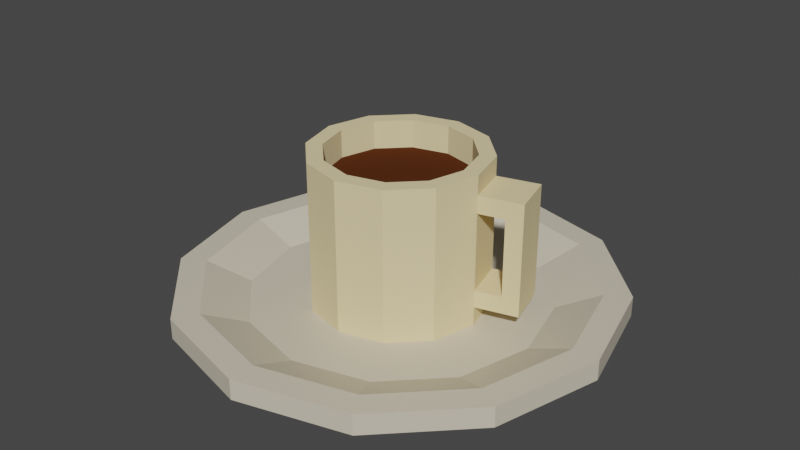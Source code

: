 # Source: Target_01_Coffee.blend  (saved by Blender 2.80.75; exported with 4.5.12 LTS)
import bpy
from mathutils import Matrix  # noqa: F401  (used for matrix-valued properties, if any)

bpy.ops.wm.read_factory_settings(use_empty=True)
scene = bpy.context.scene
scene.name = 'Scene'

# ---- collections
col_collection = bpy.data.collections.new('Collection'); scene.collection.children.link(col_collection)

# ---- materials (node trees are filled in below, after node groups)
mat_plate = bpy.data.materials.new('Plate')
mat_plate.alpha_threshold = 0.0
mat_plate.use_transparent_shadow = False
mat_plate.line_color = (0.0, 0.0, 0.0, 1.0)
mat_mug = bpy.data.materials.new('Mug')
mat_mug.use_transparent_shadow = False
mat_coffee = bpy.data.materials.new('Coffee')
mat_coffee.use_transparent_shadow = False

# ---- material node trees
mat_plate.use_nodes = True; mat_plate.node_tree.nodes.clear()
_N = mat_plate.node_tree.nodes; _L = mat_plate.node_tree.links
n0 = _N.new('ShaderNodeOutputMaterial'); n0.name = 'Material Output'; n0.location = (300, 300)
n1 = _N.new('ShaderNodeBsdfPrincipled'); n1.name = 'Principled BSDF'; n1.location = (10, 300)
n1.distribution = 'GGX'
n1.subsurface_method = 'BURLEY'
n1.inputs[0].default_value = (0.6738, 0.6083, 0.4784, 1.0)
n1.inputs[2].default_value = 0.4
n1.inputs[3].default_value = 1.45
n1.inputs[27].default_value = (0.0, 0.0, 0.0, 1.0)
n1.inputs[28].default_value = 1.0
_L.new(n1.outputs[0], n0.inputs[0])
n0.is_active_output = True
mat_mug.use_nodes = True; mat_mug.node_tree.nodes.clear()
_N = mat_mug.node_tree.nodes; _L = mat_mug.node_tree.links
n0 = _N.new('ShaderNodeOutputMaterial'); n0.name = 'Material Output'; n0.location = (300, 300)
n1 = _N.new('ShaderNodeBsdfPrincipled'); n1.name = 'Principled BSDF'; n1.location = (10, 300)
n1.distribution = 'GGX'
n1.subsurface_method = 'BURLEY'
n1.inputs[0].default_value = (0.8, 0.664, 0.3815, 1.0)
n1.inputs[2].default_value = 1.0
n1.inputs[3].default_value = 1.45
n1.inputs[13].default_value = 0.0
n1.inputs[27].default_value = (0.0, 0.0, 0.0, 1.0)
n1.inputs[28].default_value = 1.0
_L.new(n1.outputs[0], n0.inputs[0])
n0.is_active_output = True
mat_coffee.use_nodes = True; mat_coffee.node_tree.nodes.clear()
_N = mat_coffee.node_tree.nodes; _L = mat_coffee.node_tree.links
n0 = _N.new('ShaderNodeOutputMaterial'); n0.name = 'Material Output'; n0.location = (300, 300)
n1 = _N.new('ShaderNodeBsdfPrincipled'); n1.name = 'Principled BSDF'; n1.location = (10, 300)
n1.distribution = 'GGX'
n1.subsurface_method = 'BURLEY'
n1.inputs[0].default_value = (0.08386, 0.02567, 0.008029, 1.0)
n1.inputs[2].default_value = 1.0
n1.inputs[3].default_value = 1.45
n1.inputs[13].default_value = 0.0
n1.inputs[27].default_value = (0.0, 0.0, 0.0, 1.0)
n1.inputs[28].default_value = 1.0
_L.new(n1.outputs[0], n0.inputs[0])
n0.is_active_output = True

# ---- world
world_world = bpy.data.worlds.new('World'); scene.world = world_world
world_world.use_nodes = True; world_world.node_tree.nodes.clear()
_N = world_world.node_tree.nodes; _L = world_world.node_tree.links
n0 = _N.new('ShaderNodeOutputWorld'); n0.name = 'World Output'; n0.location = (300, 300)
n1 = _N.new('ShaderNodeBackground'); n1.name = 'Background'; n1.location = (10, 300)
n1.inputs[0].default_value = (0.05088, 0.05088, 0.05088, 1.0)
_L.new(n1.outputs[0], n0.inputs[0])
n0.is_active_output = True
world_world.color = (0.05088, 0.05088, 0.05088)
world_world.use_sun_shadow = False
world_world.sun_shadow_jitter_overblur = 0.0

# ---- meshes
me_cylinder = bpy.data.meshes.new('Cylinder')
me_cylinder.from_pydata([(0.0, -5.141e-09, -0.25), (4.195e-09, 0.02352, -0.2198), (0.125, -4.452e-09, -0.2165), (0.1099, 0.02352, -0.1903), (0.2165, -2.57e-09, -0.125), (0.1903, 0.02352, -0.1099), (0.25, 2.247e-16, 1.093e-08), (0.2198, 0.02352, 6.878e-09), (0.2165, 2.57e-09, 0.125), (0.1903, 0.02352, 0.1099), (0.125, 4.452e-09, 0.2165), (0.1099, 0.02352, 0.1903), (3.775e-08, 5.141e-09, 0.25), (3.402e-08, 0.02352, 0.2198), (-0.125, 4.452e-09, 0.2165), (-0.1099, 0.02352, 0.1903), (-0.2165, 2.57e-09, 0.125), (-0.1903, 0.02352, 0.1099), (-0.25, 2.39e-15, 1.162e-07), (-0.2198, 0.02352, 9.959e-08), (-0.2165, -2.57e-09, -0.125), (-0.1903, 0.02352, -0.1099), (-0.125, -4.452e-09, -0.2165), (-0.1099, 0.02352, -0.1903), (0.0, 6.128e-16, 2.98e-08), (0.125, 0.02352, -0.2165), (0.0, 0.02352, -0.25), (0.2165, 0.02352, -0.125), (0.25, 0.02352, 8.742e-09), (0.2165, 0.02352, 0.125), (0.125, 0.02352, 0.2165), (3.775e-08, 0.02352, 0.25), (-0.125, 0.02352, 0.2165), (-0.2165, 0.02352, 0.125), (-0.25, 0.02352, 1.14e-07), (-0.2165, 0.02352, -0.125), (-0.125, 0.02352, -0.2165), (0.08444, 0.002528, -0.1463), (3.224e-09, 0.002528, -0.1689), (0.1463, 0.002528, -0.08444), (0.1689, 0.002528, 1.442e-08), (0.1463, 0.002528, 0.08444), (0.08444, 0.002528, 0.1463), (2.614e-08, 0.002528, 0.1689), (-0.08444, 0.002528, 0.1463), (-0.1463, 0.002528, 0.08444), (-0.1689, 0.002528, 8.566e-08), (-0.1463, 0.002528, -0.08444), (-0.08444, 0.002528, -0.1463), (-1.552e-09, 0.002069, 8.453e-09), (0.0, 0.002069, -0.1), (2.239e-09, 0.175, -0.08185), (0.05, 0.002069, -0.0866), (0.04093, 0.175, -0.07089), (0.0866, 0.002069, -0.05), (0.07089, 0.175, -0.04093), (0.1, 0.002069, 4.281e-09), (0.08185, 0.175, -4.398e-09), (0.0866, 0.002069, 0.05), (0.07089, 0.175, 0.04093), (0.05, 0.002069, 0.0866), (0.04093, 0.175, 0.07089), (1.51e-08, 0.002069, 0.1), (1.258e-08, 0.175, 0.08185), (-0.05, 0.002069, 0.0866), (-0.04093, 0.175, 0.07089), (-0.0866, 0.002069, 0.05), (-0.07089, 0.175, 0.04093), (-0.1, 0.002069, 4.64e-08), (-0.08185, 0.175, 3.1e-08), (-0.0866, 0.002069, -0.05), (-0.07089, 0.175, -0.04093), (-0.05, 0.002069, -0.0866), (-0.04093, 0.175, -0.07089), (0.05, 0.175, -0.0866), (0.0, 0.175, -0.1), (0.0866, 0.175, -0.05), (0.1, 0.175, -3.278e-09), (0.0866, 0.175, 0.05), (0.05, 0.175, 0.0866), (1.51e-08, 0.175, 0.1), (-0.05, 0.175, 0.0866), (-0.0866, 0.175, 0.05), (-0.1, 0.175, 3.884e-08), (-0.0866, 0.175, -0.05), (-0.05, 0.175, -0.0866), (2.239e-09, 0.1429, -0.08185), (0.04093, 0.1429, -0.07089), (0.07089, 0.1429, -0.04093), (0.08185, 0.1429, 1.936e-08), (0.07089, 0.1429, 0.04093), (0.04093, 0.1429, 0.07089), (1.258e-08, 0.1429, 0.08185), (-0.04093, 0.1429, 0.07089), (-0.07089, 0.1429, 0.04093), (-0.08185, 0.1429, 5.476e-08), (-0.07089, 0.1429, -0.04093), (-0.04093, 0.1429, -0.07089), (0.0, 0.02431, -0.1), (0.0, 0.1528, -0.1), (0.05, 0.1528, -0.0866), (0.05, 0.02431, -0.0866), (0.0866, 0.1528, -0.05), (0.0866, 0.02431, -0.05), (0.1, 0.1528, -2.306e-09), (0.1, 0.02431, 3.309e-09), (0.0866, 0.1528, 0.05), (0.0866, 0.02431, 0.05), (0.05, 0.1528, 0.0866), (0.05, 0.02431, 0.0866), (1.51e-08, 0.1528, 0.1), (1.51e-08, 0.02431, 0.1), (-0.05, 0.1528, 0.0866), (-0.05, 0.02431, 0.0866), (-0.0866, 0.1528, 0.05), (-0.0866, 0.02431, 0.05), (-0.1, 0.1528, 3.981e-08), (-0.1, 0.02431, 4.543e-08), (-0.0866, 0.1528, -0.05), (-0.0866, 0.02431, -0.05), (-0.05, 0.1528, -0.0866), (-0.05, 0.02431, -0.0866), (0.0, 0.04426, -0.1), (0.0, 0.1328, -0.1), (0.05, 0.1328, -0.0866), (0.05, 0.04426, -0.0866), (0.0866, 0.1328, -0.05), (0.0866, 0.04426, -0.05), (0.1, 0.1328, -1.434e-09), (0.1, 0.04426, 2.436e-09), (0.0866, 0.1328, 0.05), (0.0866, 0.04426, 0.05), (0.05, 0.1328, 0.0866), (0.05, 0.04426, 0.0866), (1.51e-08, 0.1328, 0.1), (1.51e-08, 0.04426, 0.1), (-0.05, 0.1328, 0.0866), (-0.05, 0.04426, 0.0866), (-0.0866, 0.1328, 0.05), (-0.0866, 0.04426, 0.05), (-0.1, 0.1328, 4.069e-08), (-0.1, 0.04426, 4.456e-08), (-0.0866, 0.1328, -0.05), (-0.0866, 0.04426, -0.05), (-0.05, 0.1328, -0.0866), (-0.05, 0.04426, -0.0866), (0.1337, 0.04426, -0.06262), (0.1337, 0.02431, -0.06262), (0.1471, 0.04426, -0.01262), (0.1471, 0.02431, -0.01262), (0.1337, 0.1528, -0.06262), (0.1471, 0.1528, -0.01262), (0.1337, 0.1328, -0.06262), (0.1471, 0.1328, -0.01262), (0.1286, 0.02431, -0.007651), (0.1286, 0.04426, -0.007651), (0.1152, 0.04426, -0.05765), (0.1152, 0.02431, -0.05765), (0.1286, 0.1328, -0.007651), (0.1286, 0.1528, -0.007651), (0.1152, 0.1528, -0.05765), (0.1152, 0.1328, -0.05765)], [], [(0, 26, 25, 2), (2, 25, 27, 4), (4, 27, 28, 6), (6, 28, 29, 8), (8, 29, 30, 10), (10, 30, 31, 12), (12, 31, 32, 14), (14, 32, 33, 16), (16, 33, 34, 18), (18, 34, 35, 20), (9, 7, 40, 41), (20, 35, 36, 22), (22, 36, 26, 0), (14, 16, 24), (12, 14, 24), (10, 12, 24), (8, 10, 24), (6, 8, 24), (22, 0, 24), (0, 2, 24), (4, 6, 24), (20, 22, 24), (2, 4, 24), (18, 20, 24), (16, 18, 24), (1, 3, 25, 26), (3, 5, 27, 25), (5, 7, 28, 27), (7, 9, 29, 28), (9, 11, 30, 29), (11, 13, 31, 30), (13, 15, 32, 31), (15, 17, 33, 32), (17, 19, 34, 33), (19, 21, 35, 34), (21, 23, 36, 35), (23, 1, 26, 36), (37, 38, 48, 47, 46, 45, 44, 43, 42, 41, 40, 39), (23, 21, 47, 48), (3, 1, 38, 37), (17, 15, 44, 45), (11, 9, 41, 42), (1, 23, 48, 38), (5, 3, 37, 39), (19, 17, 45, 46), (13, 11, 42, 43), (7, 5, 39, 40), (21, 19, 46, 47), (15, 13, 43, 44), (56, 58, 49), (99, 75, 74, 100), (60, 62, 49), (100, 74, 76, 102), (64, 66, 49), (102, 76, 77, 104), (68, 70, 49), (104, 77, 78, 106), (54, 56, 49), (106, 78, 79, 108), (58, 60, 49), (108, 79, 80, 110), (72, 50, 49), (110, 80, 81, 112), (62, 64, 49), (112, 81, 82, 114), (66, 68, 49), (114, 82, 83, 116), (70, 72, 49), (116, 83, 84, 118), (57, 55, 88, 89), (118, 84, 85, 120), (50, 52, 49), (120, 85, 75, 99), (52, 54, 49), (51, 53, 74, 75), (53, 55, 76, 74), (55, 57, 77, 76), (57, 59, 78, 77), (59, 61, 79, 78), (61, 63, 80, 79), (63, 65, 81, 80), (65, 67, 82, 81), (67, 69, 83, 82), (69, 71, 84, 83), (71, 73, 85, 84), (73, 51, 75, 85), (87, 86, 97, 96, 95, 94, 93, 92, 91, 90, 89, 88), (71, 69, 95, 96), (65, 63, 92, 93), (59, 57, 89, 90), (73, 71, 96, 97), (53, 51, 86, 87), (67, 65, 93, 94), (61, 59, 90, 91), (51, 73, 97, 86), (55, 53, 87, 88), (69, 67, 94, 95), (63, 61, 91, 92), (72, 121, 98, 50), (144, 120, 99, 123), (70, 119, 121, 72), (142, 118, 120, 144), (68, 117, 119, 70), (140, 116, 118, 142), (66, 115, 117, 68), (138, 114, 116, 140), (64, 113, 115, 66), (136, 112, 114, 138), (62, 111, 113, 64), (134, 110, 112, 136), (60, 109, 111, 62), (132, 108, 110, 134), (58, 107, 109, 60), (130, 106, 108, 132), (56, 105, 107, 58), (128, 104, 106, 130), (54, 103, 105, 56), (157, 156, 146, 147), (52, 101, 103, 54), (124, 100, 102, 126), (50, 98, 101, 52), (123, 99, 100, 124), (98, 122, 125, 101), (122, 123, 124, 125), (101, 125, 127, 103), (125, 124, 126, 127), (155, 154, 149, 148), (127, 126, 128, 129), (105, 129, 131, 107), (129, 128, 130, 131), (107, 131, 133, 109), (131, 130, 132, 133), (109, 133, 135, 111), (133, 132, 134, 135), (111, 135, 137, 113), (135, 134, 136, 137), (113, 137, 139, 115), (137, 136, 138, 139), (115, 139, 141, 117), (139, 138, 140, 141), (117, 141, 143, 119), (141, 140, 142, 143), (119, 143, 145, 121), (143, 142, 144, 145), (121, 145, 122, 98), (145, 144, 123, 122), (152, 150, 151, 153), (147, 146, 148, 149), (155, 158, 161, 156), (159, 158, 153, 151), (160, 159, 151, 150), (161, 160, 150, 152), (148, 153, 158, 155), (154, 157, 147, 149), (105, 103, 157, 154), (127, 129, 155, 156), (129, 105, 154, 155), (103, 127, 156, 157), (128, 126, 161, 158), (126, 102, 160, 161), (102, 104, 159, 160), (104, 128, 158, 159), (156, 161, 152, 146), (146, 152, 153, 148)])
me_cylinder.polygons.foreach_set('material_index', [0, 0, 0, 0, 0, 0, 0, 0, 0, 0, 0, 0, 0, 0, 0, 0, 0, 0, 0, 0, 0, 0, 0, 0, 0, 0, 0, 0, 0, 0, 0, 0, 0, 0, 0, 0, 0, 0, 0, 0, 0, 0, 0, 0, 0, 0, 0, 0, 0, 1, 1, 1, 1, 1, 1, 1, 1, 1, 1, 1, 1, 1, 1, 1, 1, 1, 1, 1, 1, 1, 1, 1, 1, 1, 1, 1, 1, 1, 1, 1, 1, 1, 1, 1, 1, 1, 2, 1, 1, 1, 1, 1, 1, 1, 1, 1, 1, 1, 1, 1, 1, 1, 1, 1, 1, 1, 1, 1, 1, 1, 1, 1, 1, 1, 1, 1, 1, 1, 1, 1, 1, 1, 1, 1, 1, 1, 1, 1, 1, 1, 1, 1, 1, 1, 1, 1, 1, 1, 1, 1, 1, 1, 1, 1, 1, 1, 1, 1, 1, 1, 1, 1, 1, 1, 1, 1, 1, 1, 1, 1, 1, 1, 1, 1])
_uv = me_cylinder.uv_layers.new(name='UVMap')
_uv.uv.foreach_set('vector', [1.0, 0.5, 1.0, 1.0, 0.9167, 1.0, 0.9167, 0.5, 0.9167, 0.5, 0.9167, 1.0, 0.8333, 1.0, 0.8333, 0.5, 0.8333, 0.5, 0.8333, 1.0, 0.75, 1.0, 0.75, 0.5, 0.75, 0.5, 0.75, 1.0, 0.6667, 1.0, 0.6667, 0.5, 0.6667, 0.5, 0.6667, 1.0, 0.5833, 1.0, 0.5833, 0.5, 0.5833, 0.5, 0.5833, 1.0, 0.5, 1.0, 0.5, 0.5, 0.5, 0.5, 0.5, 1.0, 0.4167, 1.0, 0.4167, 0.5, 0.4167, 0.5, 0.4167, 1.0, 0.3333, 1.0, 0.3333, 0.5, 0.3333, 0.5, 0.3333, 1.0, 0.25, 1.0, 0.25, 0.5, 0.25, 0.5, 0.25, 1.0, 0.1667, 1.0, 0.1667, 0.5, 0.4327, 0.1445, 0.461, 0.25, 0.461, 0.25, 0.4327, 0.1445, 0.1667, 0.5, 0.1667, 1.0, 0.08333, 1.0, 0.08333, 0.5, 0.08333, 0.5, 0.08333, 1.0, 7.451e-08, 1.0, 7.451e-08, 0.5, 0.4167, 0.5, 0.3333, 0.5, 0.4167, 0.5, 0.5, 0.5, 0.4167, 0.5, 0.5, 0.5, 0.5833, 0.5, 0.5, 0.5, 0.5833, 0.5, 0.6667, 0.5, 0.5833, 0.5, 0.6667, 0.5, 0.75, 0.5, 0.6667, 0.5, 0.75, 0.5, 0.08333, 0.5, 7.451e-08, 0.5, 0.08333, 0.5, 1.0, 0.5, 0.9167, 0.5, 1.0, 0.5, 0.8333, 0.5, 0.75, 0.5, 0.8333, 0.5, 0.1667, 0.5, 0.08333, 0.5, 0.1667, 0.5, 0.9167, 0.5, 0.8333, 0.5, 0.9167, 0.5, 0.25, 0.5, 0.1667, 0.5, 0.25, 0.5, 0.3333, 0.5, 0.25, 0.5, 0.3333, 0.5, 0.25, 0.461, 0.3555, 0.4327, 0.37, 0.4578, 0.25, 0.49, 0.3555, 0.4327, 0.4327, 0.3555, 0.4578, 0.37, 0.37, 0.4578, 0.4327, 0.3555, 0.461, 0.25, 0.49, 0.25, 0.4578, 0.37, 0.461, 0.25, 0.4327, 0.1445, 0.4578, 0.13, 0.49, 0.25, 0.4327, 0.1445, 0.3555, 0.06728, 0.37, 0.04215, 0.4578, 0.13, 0.3555, 0.06728, 0.25, 0.03901, 0.25, 0.01, 0.37, 0.04215, 0.25, 0.03901, 0.1445, 0.06728, 0.13, 0.04215, 0.25, 0.01, 0.1445, 0.06728, 0.06728, 0.1445, 0.04215, 0.13, 0.13, 0.04215, 0.06728, 0.1445, 0.03901, 0.25, 0.01, 0.25, 0.04215, 0.13, 0.03901, 0.25, 0.06728, 0.3555, 0.04215, 0.37, 0.01, 0.25, 0.06728, 0.3555, 0.1445, 0.4327, 0.13, 0.4578, 0.04215, 0.37, 0.1445, 0.4327, 0.25, 0.461, 0.25, 0.49, 0.13, 0.4578, 0.3555, 0.4327, 0.25, 0.461, 0.1445, 0.4327, 0.06728, 0.3555, 0.03901, 0.25, 0.06728, 0.1445, 0.1445, 0.06728, 0.25, 0.03901, 0.3555, 0.06728, 0.4327, 0.1445, 0.461, 0.25, 0.4327, 0.3555, 0.1445, 0.4327, 0.06728, 0.3555, 0.06728, 0.3555, 0.1445, 0.4327, 0.3555, 0.4327, 0.25, 0.461, 0.25, 0.461, 0.3555, 0.4327, 0.06728, 0.1445, 0.1445, 0.06728, 0.1445, 0.06728, 0.06728, 0.1445, 0.3555, 0.06728, 0.4327, 0.1445, 0.4327, 0.1445, 0.3555, 0.06728, 0.25, 0.461, 0.1445, 0.4327, 0.1445, 0.4327, 0.25, 0.461, 0.4327, 0.3555, 0.3555, 0.4327, 0.3555, 0.4327, 0.4327, 0.3555, 0.03901, 0.25, 0.06728, 0.1445, 0.06728, 0.1445, 0.03901, 0.25, 0.25, 0.03901, 0.3555, 0.06728, 0.3555, 0.06728, 0.25, 0.03901, 0.461, 0.25, 0.4327, 0.3555, 0.4327, 0.3555, 0.461, 0.25, 0.06728, 0.3555, 0.03901, 0.25, 0.03901, 0.25, 0.06728, 0.3555, 0.1445, 0.06728, 0.25, 0.03901, 0.25, 0.03901, 0.1445, 0.06728, 0.75, 0.5, 0.6667, 0.5, 0.75, 0.5, 1.0, 0.8333, 1.0, 1.0, 0.9167, 1.0, 0.9167, 0.8333, 0.5833, 0.5, 0.5, 0.5, 0.5833, 0.5, 0.9167, 0.8333, 0.9167, 1.0, 0.8333, 1.0, 0.8333, 0.8333, 0.4167, 0.5, 0.3333, 0.5, 0.4167, 0.5, 0.8333, 0.8333, 0.8333, 1.0, 0.75, 1.0, 0.75, 0.8333, 0.25, 0.5, 0.1667, 0.5, 0.25, 0.5, 0.75, 0.8333, 0.75, 1.0, 0.6667, 1.0, 0.6667, 0.8333, 0.8333, 0.5, 0.75, 0.5, 0.8333, 0.5, 0.6667, 0.8333, 0.6667, 1.0, 0.5833, 1.0, 0.5833, 0.8333, 0.6667, 0.5, 0.5833, 0.5, 0.6667, 0.5, 0.5833, 0.8333, 0.5833, 1.0, 0.5, 1.0, 0.5, 0.8333, 0.08333, 0.5, 7.451e-08, 0.5, 0.08333, 0.5, 0.5, 0.8333, 0.5, 1.0, 0.4167, 1.0, 0.4167, 0.8333, 0.5, 0.5, 0.4167, 0.5, 0.5, 0.5, 0.4167, 0.8333, 0.4167, 1.0, 0.3333, 1.0, 0.3333, 0.8333, 0.3333, 0.5, 0.25, 0.5, 0.3333, 0.5, 0.3333, 0.8333, 0.3333, 1.0, 0.25, 1.0, 0.25, 0.8333, 0.1667, 0.5, 0.08333, 0.5, 0.1667, 0.5, 0.25, 0.8333, 0.25, 1.0, 0.1667, 1.0, 0.1667, 0.8333, 0.4465, 0.25, 0.4201, 0.3482, 0.4201, 0.3482, 0.4465, 0.25, 0.1667, 0.8333, 0.1667, 1.0, 0.08333, 1.0, 0.08333, 0.8333, 1.0, 0.5, 0.9167, 0.5, 1.0, 0.5, 0.08333, 0.8333, 0.08333, 1.0, 7.451e-08, 1.0, 7.451e-08, 0.8333, 0.9167, 0.5, 0.8333, 0.5, 0.9167, 0.5, 0.25, 0.4465, 0.3482, 0.4201, 0.37, 0.4578, 0.25, 0.49, 0.3482, 0.4201, 0.4201, 0.3482, 0.4578, 0.37, 0.37, 0.4578, 0.4201, 0.3482, 0.4465, 0.25, 0.49, 0.25, 0.4578, 0.37, 0.4465, 0.25, 0.4201, 0.1518, 0.4578, 0.13, 0.49, 0.25, 0.4201, 0.1518, 0.3482, 0.07987, 0.37, 0.04215, 0.4578, 0.13, 0.3482, 0.07987, 0.25, 0.05355, 0.25, 0.01, 0.37, 0.04215, 0.25, 0.05355, 0.1518, 0.07987, 0.13, 0.04215, 0.25, 0.01, 0.1518, 0.07987, 0.07987, 0.1518, 0.04215, 0.13, 0.13, 0.04215, 0.07987, 0.1518, 0.05355, 0.25, 0.01, 0.25, 0.04215, 0.13, 0.05355, 0.25, 0.07987, 0.3482, 0.04215, 0.37, 0.01, 0.25, 0.07987, 0.3482, 0.1518, 0.4201, 0.13, 0.4578, 0.04215, 0.37, 0.1518, 0.4201, 0.25, 0.4465, 0.25, 0.49, 0.13, 0.4578, 0.3482, 0.4201, 0.25, 0.4465, 0.1518, 0.4201, 0.07987, 0.3482, 0.05355, 0.25, 0.07987, 0.1518, 0.1518, 0.07987, 0.25, 0.05355, 0.3482, 0.07987, 0.4201, 0.1518, 0.4465, 0.25, 0.4201, 0.3482, 0.07987, 0.3482, 0.05355, 0.25, 0.05355, 0.25, 0.07987, 0.3482, 0.1518, 0.07987, 0.25, 0.05355, 0.25, 0.05355, 0.1518, 0.07987, 0.4201, 0.1518, 0.4465, 0.25, 0.4465, 0.25, 0.4201, 0.1518, 0.1518, 0.4201, 0.07987, 0.3482, 0.07987, 0.3482, 0.1518, 0.4201, 0.3482, 0.4201, 0.25, 0.4465, 0.25, 0.4465, 0.3482, 0.4201, 0.07987, 0.1518, 0.1518, 0.07987, 0.1518, 0.07987, 0.07987, 0.1518, 0.3482, 0.07987, 0.4201, 0.1518, 0.4201, 0.1518, 0.3482, 0.07987, 0.25, 0.4465, 0.1518, 0.4201, 0.1518, 0.4201, 0.25, 0.4465, 0.4201, 0.3482, 0.3482, 0.4201, 0.3482, 0.4201, 0.4201, 0.3482, 0.05355, 0.25, 0.07987, 0.1518, 0.07987, 0.1518, 0.05355, 0.25, 0.25, 0.05355, 0.3482, 0.07987, 0.3482, 0.07987, 0.25, 0.05355, 0.08333, 0.5, 0.08333, 0.6667, 7.451e-08, 0.6667, 7.451e-08, 0.5, 0.08333, 0.7778, 0.08333, 0.8333, 7.451e-08, 0.8333, 7.451e-08, 0.7778, 0.1667, 0.5, 0.1667, 0.6667, 0.08333, 0.6667, 0.08333, 0.5, 0.1667, 0.7778, 0.1667, 0.8333, 0.08333, 0.8333, 0.08333, 0.7778, 0.25, 0.5, 0.25, 0.6667, 0.1667, 0.6667, 0.1667, 0.5, 0.25, 0.7778, 0.25, 0.8333, 0.1667, 0.8333, 0.1667, 0.7778, 0.3333, 0.5, 0.3333, 0.6667, 0.25, 0.6667, 0.25, 0.5, 0.3333, 0.7778, 0.3333, 0.8333, 0.25, 0.8333, 0.25, 0.7778, 0.4167, 0.5, 0.4167, 0.6667, 0.3333, 0.6667, 0.3333, 0.5, 0.4167, 0.7778, 0.4167, 0.8333, 0.3333, 0.8333, 0.3333, 0.7778, 0.5, 0.5, 0.5, 0.6667, 0.4167, 0.6667, 0.4167, 0.5, 0.5, 0.7778, 0.5, 0.8333, 0.4167, 0.8333, 0.4167, 0.7778, 0.5833, 0.5, 0.5833, 0.6667, 0.5, 0.6667, 0.5, 0.5, 0.5833, 0.7778, 0.5833, 0.8333, 0.5, 0.8333, 0.5, 0.7778, 0.6667, 0.5, 0.6667, 0.6667, 0.5833, 0.6667, 0.5833, 0.5, 0.6667, 0.7778, 0.6667, 0.8333, 0.5833, 0.8333, 0.5833, 0.7778, 0.75, 0.5, 0.75, 0.6667, 0.6667, 0.6667, 0.6667, 0.5, 0.75, 0.7778, 0.75, 0.8333, 0.6667, 0.8333, 0.6667, 0.7778, 0.8333, 0.5, 0.8333, 0.6667, 0.75, 0.6667, 0.75, 0.5, 0.8333, 0.6667, 0.8333, 0.7222, 0.8333, 0.7222, 0.8333, 0.6667, 0.9167, 0.5, 0.9167, 0.6667, 0.8333, 0.6667, 0.8333, 0.5, 0.9167, 0.7778, 0.9167, 0.8333, 0.8333, 0.8333, 0.8333, 0.7778, 1.0, 0.5, 1.0, 0.6667, 0.9167, 0.6667, 0.9167, 0.5, 1.0, 0.7778, 1.0, 0.8333, 0.9167, 0.8333, 0.9167, 0.7778, 1.0, 0.6667, 1.0, 0.7222, 0.9167, 0.7222, 0.9167, 0.6667, 1.0, 0.7222, 1.0, 0.7778, 0.9167, 0.7778, 0.9167, 0.7222, 0.9167, 0.6667, 0.9167, 0.7222, 0.8333, 0.7222, 0.8333, 0.6667, 0.9167, 0.7222, 0.9167, 0.7778, 0.8333, 0.7778, 0.8333, 0.7222, 0.75, 0.7222, 0.75, 0.6667, 0.75, 0.6667, 0.75, 0.7222, 0.8333, 0.7222, 0.8333, 0.7778, 0.75, 0.7778, 0.75, 0.7222, 0.75, 0.6667, 0.75, 0.7222, 0.6667, 0.7222, 0.6667, 0.6667, 0.75, 0.7222, 0.75, 0.7778, 0.6667, 0.7778, 0.6667, 0.7222, 0.6667, 0.6667, 0.6667, 0.7222, 0.5833, 0.7222, 0.5833, 0.6667, 0.6667, 0.7222, 0.6667, 0.7778, 0.5833, 0.7778, 0.5833, 0.7222, 0.5833, 0.6667, 0.5833, 0.7222, 0.5, 0.7222, 0.5, 0.6667, 0.5833, 0.7222, 0.5833, 0.7778, 0.5, 0.7778, 0.5, 0.7222, 0.5, 0.6667, 0.5, 0.7222, 0.4167, 0.7222, 0.4167, 0.6667, 0.5, 0.7222, 0.5, 0.7778, 0.4167, 0.7778, 0.4167, 0.7222, 0.4167, 0.6667, 0.4167, 0.7222, 0.3333, 0.7222, 0.3333, 0.6667, 0.4167, 0.7222, 0.4167, 0.7778, 0.3333, 0.7778, 0.3333, 0.7222, 0.3333, 0.6667, 0.3333, 0.7222, 0.25, 0.7222, 0.25, 0.6667, 0.3333, 0.7222, 0.3333, 0.7778, 0.25, 0.7778, 0.25, 0.7222, 0.25, 0.6667, 0.25, 0.7222, 0.1667, 0.7222, 0.1667, 0.6667, 0.25, 0.7222, 0.25, 0.7778, 0.1667, 0.7778, 0.1667, 0.7222, 0.1667, 0.6667, 0.1667, 0.7222, 0.08333, 0.7222, 0.08333, 0.6667, 0.1667, 0.7222, 0.1667, 0.7778, 0.08333, 0.7778, 0.08333, 0.7222, 0.08333, 0.6667, 0.08333, 0.7222, 7.451e-08, 0.7222, 7.451e-08, 0.6667, 0.08333, 0.7222, 0.08333, 0.7778, 7.451e-08, 0.7778, 7.451e-08, 0.7222, 0.8333, 0.7778, 0.8333, 0.8333, 0.75, 0.8333, 0.75, 0.7778, 0.8333, 0.6667, 0.8333, 0.7222, 0.75, 0.7222, 0.75, 0.6667, 0.75, 0.7778, 0.8333, 0.7778, 0.8333, 0.7222, 0.75, 0.7222, 0.75, 0.8333, 0.75, 0.7778, 0.75, 0.7778, 0.75, 0.8333, 0.8333, 0.8333, 0.75, 0.8333, 0.75, 0.8333, 0.8333, 0.8333, 0.8333, 0.7778, 0.8333, 0.8333, 0.8333, 0.8333, 0.8333, 0.7778, 0.75, 0.7778, 0.75, 0.7778, 0.75, 0.7222, 0.75, 0.7222, 0.75, 0.6667, 0.8333, 0.6667, 0.8333, 0.6667, 0.75, 0.6667, 0.75, 0.6667, 0.8333, 0.6667, 0.8333, 0.6667, 0.75, 0.6667, 0.8333, 0.7222, 0.75, 0.7222, 0.75, 0.7222, 0.8333, 0.7222, 0.75, 0.7222, 0.75, 0.6667, 0.75, 0.6667, 0.75, 0.7222, 0.8333, 0.6667, 0.8333, 0.7222, 0.8333, 0.7222, 0.8333, 0.6667, 0.75, 0.7778, 0.8333, 0.7778, 0.8333, 0.7778, 0.75, 0.7778, 0.8333, 0.7778, 0.8333, 0.8333, 0.8333, 0.8333, 0.8333, 0.7778, 0.8333, 0.8333, 0.75, 0.8333, 0.75, 0.8333, 0.8333, 0.8333, 0.75, 0.8333, 0.75, 0.7778, 0.75, 0.7778, 0.75, 0.8333, 0.8333, 0.7778, 0.8333, 0.7778, 0.8333, 0.7222, 0.8333, 0.7222, 0.8333, 0.7778, 0.75, 0.7778, 0.75, 0.7222, 0.8333, 0.7222])
me_cylinder.materials.append(mat_plate)
me_cylinder.materials.append(mat_mug)
me_cylinder.materials.append(mat_coffee)
me_cylinder.use_remesh_preserve_volume = False
me_cylinder.use_remesh_preserve_attributes = False
me_cylinder.use_mirror_vertex_groups = False
me_cylinder.update()

# ---- objects
ob_cake = bpy.data.objects.new('Cake', me_cylinder)

# ---- transforms, parenting, visibility, modifiers, constraints
ob_cake.location = (0.0, 0.0, 0.0)
ob_cake.rotation_euler = (1.571, 0.0, 0.0)
ob_cake.lineart.crease_threshold = 0.0

# ---- collection membership
col_collection.objects.link(ob_cake)

# ---- scene / render settings (as saved in the file)
scene.frame_start = 1; scene.frame_end = 250; scene.frame_set(1)
scene.render.engine = 'BLENDER_EEVEE_NEXT'
scene.cycles.use_denoising = False
scene.cycles.samples = 128
scene.cycles.sampling_pattern = 'TABULATED_SOBOL'
scene.cycles.use_adaptive_sampling = False
scene.cycles.use_light_tree = False
scene.view_settings.view_transform = 'Filmic'
bpy.context.view_layer.update()

# ---- added for rendering (the .blend has no active camera and no usable light): camera, sun
cam_auto = bpy.data.cameras.new('AutoCamera')
cam_auto.lens = 50.0
cam_auto.sensor_width = 36.0
cam_auto.clip_end = 1000.0
ob_auto_camera = bpy.data.objects.new('AutoCamera', cam_auto)
scene.collection.objects.link(ob_auto_camera)
ob_auto_camera.location = (0.673971, -0.808765, 0.626677)
ob_auto_camera.rotation_euler = (1.09748, -7.21219e-08, 0.694738)
scene.camera = ob_auto_camera
light_auto_sun = bpy.data.lights.new('AutoSun', 'SUN')
light_auto_sun.energy = 3.0
light_auto_sun.angle = 0.0523599
ob_auto_sun = bpy.data.objects.new('AutoSun', light_auto_sun)
scene.collection.objects.link(ob_auto_sun)
ob_auto_sun.rotation_euler = (0.872665, 0.174533, 0.523599)
bpy.context.view_layer.update()
